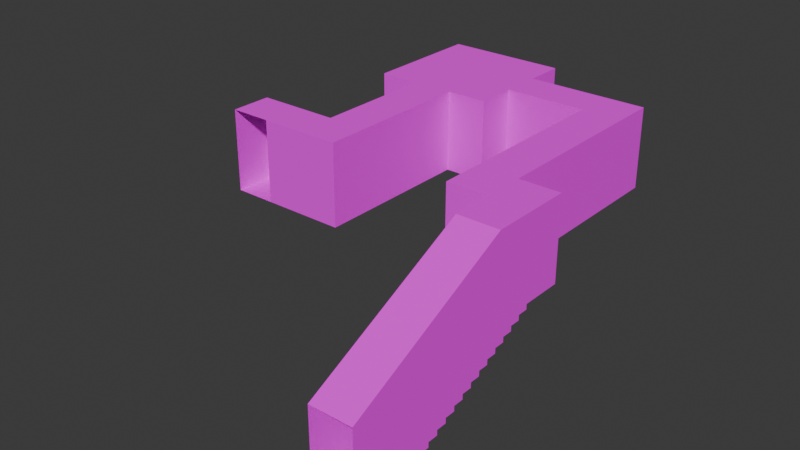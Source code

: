 # Source: map2.blend  (saved by Blender 4.2.66; exported with 4.5.12 LTS)
import bpy
from mathutils import Matrix  # noqa: F401  (used for matrix-valued properties, if any)

bpy.ops.wm.read_factory_settings(use_empty=True)
scene = bpy.context.scene
scene.name = 'Scene'

# ---- collections
col_collection = bpy.data.collections.new('Collection'); scene.collection.children.link(col_collection)

# ---- images (referenced by path relative to the original .blend; pixels are not part of the script)
import os
ASSET_DIR = os.environ.get("B2B_ASSET_DIR", "")  # directory of the original .blend (textures are referenced by path, not embedded)
HERE = os.path.dirname(os.path.abspath(__file__))  # packed textures are extracted next to this script under _unpacked/

def load_image(name, relpath, width, height, colorspace="sRGB"):
    """Load a texture the original file referenced (path relative to the .blend, or extracted next to this script)."""
    p = next((c for c in (os.path.join(HERE, relpath), os.path.join(ASSET_DIR, relpath)) if relpath and os.path.exists(c)), "")
    if p:
        img = bpy.data.images.load(p, check_existing=True)
        img.name = name
    else:  # same state as the original file: an image datablock whose file is absent (Cycles renders it pink)
        img = bpy.data.images.new(name, width, height)
        img.source = "FILE"
        img.filepath = "//" + (relpath or name)
    img.colorspace_settings.name = colorspace
    return img
img_concretefloor_jpg = load_image('concretefloor.jpg', 'concretefloor.jpg', 1024, 1024, 'sRGB')
img_white_jpg = load_image('white.jpg', 'white.jpg', 1024, 1024, 'sRGB')
img_brickwall_jpg = load_image('brickwall.jpg', 'brickwall.jpg', 1024, 1024, 'sRGB')

# ---- materials (node trees are filled in below, after node groups)
mat_floor = bpy.data.materials.new('Floor')
mat_floor.alpha_threshold = 0.0
mat_floor.use_transparent_shadow = False
mat_floor.roughness = 0.5
mat_floor.line_color = (0.0, 0.0, 0.0, 1.0)
mat_celing = bpy.data.materials.new('Celing')
mat_walls = bpy.data.materials.new('Walls')

# ---- material node trees
mat_floor.use_nodes = True; mat_floor.node_tree.nodes.clear()
_N = mat_floor.node_tree.nodes; _L = mat_floor.node_tree.links
n0 = _N.new('ShaderNodeOutputMaterial'); n0.name = 'Material Output'; n0.location = (300, 300)
n1 = _N.new('ShaderNodeBsdfPrincipled'); n1.name = 'Principled BSDF'; n1.location = (10, 300)
n1.inputs[1].default_value = 0.5
n1.inputs[2].default_value = 1.0
n1.inputs[3].default_value = 1.45
n2 = _N.new('ShaderNodeTexImage'); n2.name = 'Image Texture'; n2.location = (-280, 280)
n2.image = img_concretefloor_jpg
_L.new(n1.outputs[0], n0.inputs[0])
_L.new(n2.outputs[0], n1.inputs[0])
n0.is_active_output = True
mat_celing.use_nodes = True; mat_celing.node_tree.nodes.clear()
_N = mat_celing.node_tree.nodes; _L = mat_celing.node_tree.links
n0 = _N.new('ShaderNodeBsdfPrincipled'); n0.name = 'Principled BSDF'; n0.location = (10, 300)
n0.inputs[2].default_value = 1.0
n1 = _N.new('ShaderNodeOutputMaterial'); n1.name = 'Material Output'; n1.location = (300, 300)
n2 = _N.new('ShaderNodeTexImage'); n2.name = 'Image Texture'; n2.location = (-280, 280)
n2.image = img_white_jpg
_L.new(n0.outputs[0], n1.inputs[0])
_L.new(n2.outputs[0], n0.inputs[0])
n1.is_active_output = True
mat_walls.use_nodes = True; mat_walls.node_tree.nodes.clear()
_N = mat_walls.node_tree.nodes; _L = mat_walls.node_tree.links
n0 = _N.new('ShaderNodeBsdfPrincipled'); n0.name = 'Principled BSDF'; n0.location = (10, 300)
n0.inputs[2].default_value = 1.0
n1 = _N.new('ShaderNodeOutputMaterial'); n1.name = 'Material Output'; n1.location = (300, 300)
n2 = _N.new('ShaderNodeTexImage'); n2.name = 'Image Texture'; n2.location = (-280, 280)
n2.image = img_brickwall_jpg
_L.new(n0.outputs[0], n1.inputs[0])
_L.new(n2.outputs[0], n0.inputs[0])
n1.is_active_output = True

# ---- world
world_world = bpy.data.worlds.new('World'); scene.world = world_world
world_world.use_nodes = True; world_world.node_tree.nodes.clear()
_N = world_world.node_tree.nodes; _L = world_world.node_tree.links
n0 = _N.new('ShaderNodeOutputWorld'); n0.name = 'World Output'; n0.location = (300, 300)
n1 = _N.new('ShaderNodeBackground'); n1.name = 'Background'; n1.location = (10, 300)
n1.inputs[0].default_value = (0.05088, 0.05088, 0.05088, 1.0)
_L.new(n1.outputs[0], n0.inputs[0])
n0.is_active_output = True
world_world.color = (0.05088, 0.05088, 0.05088)
world_world.sun_shadow_jitter_overblur = 0.0

# ---- meshes
me_map1 = bpy.data.meshes.new('map1')
me_map1.from_pydata([(3.0, 8.429e-08, 1.0), (3.0, -2.0, 1.0), (6.0, 8.429e-08, 1.0), (6.0, -2.0, 3.372e-07), (6.0, -2.0, 1.0), (7.0, -2.0, 3.372e-07), (7.0, 0.0, 0.0), (8.0, 1.686e-07, 1.0), (8.0, 3.372e-07, 2.0), (7.0, 3.372e-07, 2.0), (8.0, -2.0, 1.0), (7.0, -2.0, 1.0), (8.0, -2.25, 1.25), (7.0, -2.125, 1.25), (7.0, -2.25, 1.25), (7.0, -2.125, 1.0), (8.0, -2.125, 1.25), (8.0, -2.125, 1.0), (8.0, -2.5, 1.75), (7.0, -2.375, 1.5), (7.0, -2.375, 1.75), (8.0, -2.375, 1.75), (8.0, -2.625, 2.0), (7.0, -2.75, 2.25), (7.0, -2.75, 2.5), (8.0, -2.75, 2.25), (8.0, -3.0, 2.75), (7.0, -2.875, 2.75), (7.0, -2.875, 2.5), (8.0, -2.875, 2.5), (8.0, -3.125, 3.0), (7.0, -3.0, 3.0), (7.0, -3.125, 3.0), (7.0, -3.0, 2.75), (8.0, -3.25, 3.25), (8.0, -3.125, 3.25), (8.0, -3.375, 3.5), (7.0, -3.375, 3.5), (7.0, -3.25, 3.25), (7.0, -3.25, 3.5), (7.0, -3.375, 3.75), (7.0, -2.25, 1.5), (7.0, -2.5, 2.0), (7.0, -2.5, 1.75), (7.0, -2.625, 2.25), (7.0, -2.625, 2.0), (7.0, -3.125, 3.25), (7.0, 1.686e-07, 1.0), (8.0, -3.625, 4.0), (8.0, -3.75, 4.25), (8.0, -3.5, 3.75), (7.0, -3.5, 3.75), (7.0, -3.5, 4.0), (7.0, -3.75, 4.5), (7.0, -3.875, 4.5), (7.0, -3.875, 4.75), (8.0, -3.875, 4.75), (8.0, -4.0, 4.75), (7.0, -4.0, 4.75), (7.0, -2.0, 6.0), (7.0, -4.0, 6.0), (8.0, -4.0, 6.0), (8.0, -2.25, 1.5), (8.0, -2.375, 1.5), (8.0, -2.5, 2.0), (8.0, -2.625, 2.25), (8.0, -2.75, 2.5), (8.0, -2.875, 2.75), (8.0, -3.0, 3.0), (8.0, -3.25, 3.5), (8.0, -3.375, 3.75), (8.0, -3.5, 4.0), (8.0, -3.75, 4.5), (8.0, -3.875, 4.5), (8.0, -3.625, 4.25), (8.0, -2.0, 6.0), (7.0, -3.75, 4.25), (7.0, -3.625, 4.25), (7.0, -3.625, 4.0), (8.0, 0.0, 0.0), (8.0, -2.0, 3.372e-07), (0.0, -2.0, 1.0), (0.0, -2.0, 3.372e-07), (0.0, 1.686e-07, 1.0), (0.0, 0.0, 0.0), (1.0, -2.0, 3.372e-07), (1.0, 1.686e-07, 1.0), (1.0, -2.0, 1.0), (1.0, 0.0, 0.0), (2.0, 1.264e-07, 1.0), (2.0, -2.0, 1.0), (2.0, -2.0, 3.372e-07), (3.0, -2.0, 0.0), (1.0, 1.515e-07, -4.0), (1.0, -2.0, -4.0), (3.0, 0.0, -6.0), (3.0, -2.0, -3.0), (2.0, -2.0, -3.0), (1.0, -2.0, -6.0), (1.0, -2.0, -3.0), (4.0, -2.0, -3.0), (4.0, -2.0, -4.0), (4.0, -2.0, -6.0), (4.0, 0.0, -5.0), (4.0, 0.0, -4.0), (6.0, -2.0, -4.0), (6.0, -2.0, -5.0), (6.0, 0.0, -4.0), (7.0, -2.0, -5.0), (3.0, 0.0, -3.0), (4.0, 0.0, -3.0), (3.0, -2.0, -6.0), (2.0, 0.0, -3.0), (2.0, 0.0, 0.0), (4.0, 0.0, -6.0), (1.0, 0.0, -6.0), (4.0, -2.0, -5.0), (7.0, 0.0, -5.0), (6.0, 0.0, -5.0), (2.0, -2.0, -6.0), (6.0, 0.0, 0.0), (3.0, 0.0, 0.0), (1.0, -2.0, -5.0), (1.0, 7.574e-08, -5.0), (2.0, -2.0, -5.0), (2.0, -2.0, -4.0), (3.0, -2.0, -4.0), (3.0, -2.0, -5.0), (1.0, 1.192e-07, -3.0), (2.0, 1.192e-07, -6.0), (2.0, 2.384e-07, -5.0), (2.0, 2.384e-07, -4.0), (3.0, 2.384e-07, -4.0), (3.0, 2.384e-07, -5.0)], [], [(113, 121, 0, 89), (90, 1, 92, 91), (89, 0, 1, 90), (31, 68, 26, 33), (7, 79, 80, 10), (10, 11, 15, 17), (16, 13, 14, 12), (13, 16, 17, 15), (62, 41, 19, 63), (41, 62, 12, 14), (21, 20, 43, 18), (20, 21, 63, 19), (64, 42, 45, 22), (42, 64, 18, 43), (65, 44, 23, 25), (44, 65, 22, 45), (66, 24, 28, 29), (24, 66, 25, 23), (67, 27, 33, 26), (27, 67, 29, 28), (68, 31, 32, 30), (35, 46, 38, 34), (79, 6, 5, 80), (46, 35, 30, 32), (69, 39, 37, 36), (39, 69, 34, 38), (70, 40, 51, 50), (40, 70, 36, 37), (74, 77, 76, 49), (71, 50, 51, 52), (85, 88, 84, 82), (71, 52, 78, 48), (72, 53, 54, 73), (2, 47, 11, 4), (4, 11, 5, 3), (8, 75, 59, 9), (9, 47, 7, 8), (72, 49, 76, 53), (80, 5, 11, 10), (74, 48, 78, 77), (56, 73, 54, 55), (56, 55, 58, 57), (120, 6, 47, 2), (16, 12, 62, 63, 21, 18, 64, 22, 65, 25, 66, 29, 67, 26, 68, 30, 35, 34, 69, 36, 70, 50, 71, 48, 74, 49, 72, 73, 56, 57, 61, 75, 8, 7, 10, 17), (84, 83, 81, 82), (20, 19, 41, 14, 13, 15, 11, 47, 9, 59, 60, 58, 55, 54, 53, 76, 77, 78, 52, 51, 40, 37, 39, 38, 46, 32, 31, 33, 27, 28, 24, 23, 44, 45, 42, 43), (60, 61, 57, 58), (7, 47, 6, 79), (84, 88, 86, 83), (81, 87, 85, 82), (91, 113, 88, 85), (4, 3, 120, 2), (92, 1, 0, 121), (86, 89, 90, 87), (87, 90, 91, 85), (88, 113, 89, 86), (96, 92, 121, 109), (113, 112, 109, 121), (98, 119, 129, 115), (125, 124, 122, 94), (99, 94, 93, 128), (116, 101, 105, 106), (107, 104, 103, 118), (106, 105, 3, 5, 108), (104, 107, 105, 101), (94, 122, 123, 93), (107, 118, 117, 6, 120), (91, 92, 96, 97), (91, 97, 112, 113), (99, 128, 112, 97), (118, 106, 108, 117), (122, 98, 115, 123), (111, 102, 114, 95), (106, 118, 103, 116), (116, 103, 114, 102), (5, 6, 117, 108), (119, 111, 95, 129), (3, 105, 107, 120), (100, 110, 104, 101), (96, 109, 110, 100), (126, 127, 124, 125), (101, 116, 127, 126), (125, 97, 96, 126), (119, 124, 127, 111), (111, 127, 116, 102), (100, 101, 126, 96), (99, 97, 125, 94), (98, 122, 124, 119), (131, 130, 123, 93), (132, 133, 130, 131), (104, 103, 133, 132), (131, 112, 109, 132), (129, 130, 133, 95), (95, 133, 103, 114), (110, 104, 132, 109), (128, 112, 131, 93), (115, 123, 130, 129)])
me_map1.polygons.foreach_set('material_index', [1, 0, 2, 0, 2, 0, 0, 0, 0, 0, 0, 0, 0, 0, 0, 0, 0, 0, 0, 0, 0, 0, 2, 0, 0, 0, 0, 0, 0, 0, 2, 0, 0, 2, 0, 1, 1, 0, 0, 0, 0, 0, 1, 2, 2, 2, 0, 1, 1, 0, 2, 2, 2, 2, 0, 1, 2, 1, 2, 0, 2, 0, 1, 0, 2, 2, 1, 0, 2, 2, 2, 2, 2, 2, 2, 2, 2, 2, 2, 2, 0, 0, 0, 0, 0, 0, 0, 0, 1, 1, 1, 1, 1, 1, 1, 1, 1])
_uv = me_map1.uv_layers.new(name='UVMap')
_uv.uv.foreach_set('vector', [9.672e-08, 2.344, 1.19e-07, 2.062, 0.375, 2.062, 0.375, 2.344, 0.375, 0.6562, 0.375, 0.9375, 4.843e-08, 0.9375, 1.602e-08, 0.6562, 0.4231, 1.039e-08, 0.8463, 5.26e-08, 0.8463, 0.8463, 0.4231, 0.8463, 1.091, 0.8182, 0.8182, 0.8182, 0.8182, 0.75, 1.091, 0.75, 3.52, -0.04687, 3.129, -0.04687, 3.129, -0.8291, 3.52, -0.8291, 0.8182, 0.0, 1.091, 0.0, 1.091, 0.03409, 0.8182, 0.03409, 0.8182, 0.1023, 1.091, 0.1023, 1.091, 0.1364, 0.8182, 0.1364, 1.091, 0.1023, 0.8182, 0.1023, 0.8182, 0.03409, 1.091, 0.03409, 0.8182, 0.2045, 1.091, 0.2045, 1.091, 0.2386, 0.8182, 0.2386, 1.091, 0.2045, 0.8182, 0.2045, 0.8182, 0.1364, 1.091, 0.1364, 0.8182, 0.3068, 1.091, 0.3068, 1.091, 0.3409, 0.8182, 0.3409, 1.091, 0.3068, 0.8182, 0.3068, 0.8182, 0.2386, 1.091, 0.2386, 0.8182, 0.4091, 1.091, 0.4091, 1.091, 0.4432, 0.8182, 0.4432, 1.091, 0.4091, 0.8182, 0.4091, 0.8182, 0.3409, 1.091, 0.3409, 0.8182, 0.5114, 1.091, 0.5114, 1.091, 0.5455, 0.8182, 0.5455, 1.091, 0.5114, 0.8182, 0.5114, 0.8182, 0.4432, 1.091, 0.4432, 0.8182, 0.6136, 1.091, 0.6136, 1.091, 0.6477, 0.8182, 0.6477, 1.091, 0.6136, 0.8182, 0.6136, 0.8182, 0.5455, 1.091, 0.5455, 0.8182, 0.7159, 1.091, 0.7159, 1.091, 0.75, 0.8182, 0.75, 1.091, 0.7159, 0.8182, 0.7159, 0.8182, 0.6477, 1.091, 0.6477, 0.8182, 0.8182, 1.091, 0.8182, 1.091, 0.8523, 0.8182, 0.8523, 0.8182, 0.9205, 1.091, 0.9205, 1.091, 0.9545, 0.8182, 0.9545, 3.129, -0.04687, 2.738, -0.04687, 2.738, -0.8291, 3.129, -0.8291, 1.091, 0.9205, 0.8182, 0.9205, 0.8182, 0.8523, 1.091, 0.8523, 0.8182, 1.023, 1.091, 1.023, 1.091, 1.057, 0.8182, 1.057, 1.091, 1.023, 0.8182, 1.023, 0.8182, 0.9545, 1.091, 0.9545, 0.8182, 1.125, 1.091, 1.125, 1.091, 1.159, 0.8182, 1.159, 1.091, 1.125, 0.8182, 1.125, 0.8182, 1.057, 1.091, 1.057, 0.8182, 1.33, 1.091, 1.33, 1.091, 1.364, 0.8182, 1.364, 0.8182, 1.227, 0.8182, 1.159, 1.091, 1.159, 1.091, 1.227, 0.5, 0.0, 0.5, 1.0, 1.49e-08, 1.0, 1.952e-08, 0.0, 0.8182, 1.227, 1.091, 1.227, 1.091, 1.261, 0.8182, 1.261, 0.8182, 1.432, 1.091, 1.432, 1.091, 1.466, 0.8182, 1.466, 2.141, -0.8155, 2.446, -0.8155, 2.446, 1.458e-07, 2.141, 9.114e-08, 0.375, 2.25, 0.375, 2.625, 1.088e-07, 2.625, 1.028e-07, 2.25, 0.5482, 0.5482, 0.5482, 3.0, 1.35e-07, 3.0, 6.751e-08, 0.5482, 6.751e-08, 0.5482, 0.0, -3.375e-08, 0.5482, 0.0, 0.5482, 0.5482, 0.8182, 1.432, 0.8182, 1.364, 1.091, 1.364, 1.091, 1.432, 9.238e-08, 3.0, 1.088e-07, 2.625, 0.375, 2.625, 0.375, 3.0, 0.8182, 1.33, 0.8182, 1.261, 1.091, 1.261, 1.091, 1.33, 0.8182, 1.534, 0.8182, 1.466, 1.091, 1.466, 1.091, 1.534, 0.8182, 1.534, 1.091, 1.534, 1.091, 1.568, 0.8182, 1.568, 8.895e-08, 0.75, 5.162e-08, 0.375, 0.375, 0.375, 0.375, 0.75, 1.768, 0.6812, 1.768, 0.6347, 1.675, 0.6347, 1.675, 0.5882, 1.583, 0.5882, 1.583, 0.5418, 1.49, 0.5418, 1.49, 0.4953, 1.397, 0.4953, 1.397, 0.4488, 1.304, 0.4488, 1.304, 0.4024, 1.211, 0.4024, 1.211, 0.3559, 1.118, 0.3559, 1.118, 0.3094, 1.025, 0.3094, 1.025, 0.263, 0.932, 0.263, 0.932, 0.2165, 0.8391, 0.2165, 0.8391, 0.1701, 0.7462, 0.1701, 0.7462, 0.1236, 0.6533, 0.1236, 0.6533, 0.07713, 0.5603, 0.07713, 0.5603, 0.03066, 0.4674, 0.03066, 0.4674, -0.0158, 0.002777, -0.0158, 0.002777, 0.7276, 1.49, 1.471, 1.861, 1.471, 1.861, 0.7276, 1.861, 0.6812, 1.0, 1.0, 0.5, 1.0, 0.5, 0.0, 1.0, 0.0, 1.583, 0.5882, 1.675, 0.5882, 1.675, 0.6347, 1.768, 0.6347, 1.768, 0.6812, 1.861, 0.6812, 1.861, 0.7276, 1.861, 1.471, 1.49, 1.471, 0.002777, 0.7276, 0.002777, -0.0158, 0.4674, -0.0158, 0.4674, 0.03066, 0.5603, 0.03066, 0.5603, 0.07713, 0.6533, 0.07713, 0.6533, 0.1236, 0.7462, 0.1236, 0.7462, 0.1701, 0.8391, 0.1701, 0.8391, 0.2165, 0.932, 0.2165, 0.932, 0.263, 1.025, 0.263, 1.025, 0.3094, 1.118, 0.3094, 1.118, 0.3559, 1.211, 0.3559, 1.211, 0.4024, 1.304, 0.4024, 1.304, 0.4488, 1.397, 0.4488, 1.397, 0.4953, 1.49, 0.4953, 1.49, 0.5418, 1.583, 0.5418, 1.364, 0.3409, 1.091, 0.3409, 1.091, -1.376e-07, 1.364, -1.376e-07, 0.375, -1.639e-08, 0.375, 0.375, 5.162e-08, 0.375, -8.061e-09, 3.524e-16, 1.341e-07, 3.0, 7.443e-08, 2.625, 0.375, 2.625, 0.375, 3.0, 0.375, -7.302e-08, 0.375, 0.375, -1.639e-08, 0.375, 2.443e-15, -5.588e-08, 2.141, -0.8155, 2.141, -1.631, 2.446, -1.631, 2.446, -0.8155, 4.837e-08, 2.114e-15, 0.4057, 1.145e-07, 0.4057, 0.8115, 1.29e-08, 0.8115, -8.82e-15, 2.018e-07, 0.4231, 1.85e-08, 0.4231, 0.8463, -3.699e-08, 0.8463, 1.458e-07, -0.8155, 0.3058, -0.8155, 0.3058, -2.37e-07, 9.721e-08, -2.916e-07, 0.375, 0.375, 0.375, 0.6562, 1.602e-08, 0.6562, -1.639e-08, 0.375, 7.443e-08, 2.625, 9.672e-08, 2.344, 0.375, 2.344, 0.375, 2.625, 3.02e-07, 0.8443, 1.266, 0.8443, 1.266, 1.689, 4.026e-07, 1.689, 0.5, 7.587e-07, 0.5, 1.5, 1.0, 1.5, 1.0, 6.503e-07, 1.357, 0.905, 0.905, 0.905, 0.905, 1.618e-07, 1.357, 2.778e-07, 0.5, 2.0, 0.5, 2.5, -2.592e-08, 2.5, -6.597e-08, 2.0, 0.0, 8.282e-08, 0.4631, 8.282e-08, 0.4631, 0.9263, 2.485e-07, 0.9263, 1.5, 2.5, 1.5, 2.0, 2.5, 2.0, 2.5, 2.5, 2.5, 2.0, 1.5, 2.0, 1.5, 2.5, 2.5, 2.5, 2.5, 2.5, 2.5, 2.0, 2.5, 8.246e-08, 3.0, 2.356e-08, 3.0, 2.5, 0.7712, 3.371e-08, 1.542, 6.742e-08, 1.542, 0.7712, 0.7712, 0.7712, 0.4631, 8.282e-08, 0.9263, 4.141e-08, 0.9263, 0.9263, 0.4631, 0.9263, 2.5, 2.0, 2.5, 2.5, 3.0, 2.5, 3.0, 2.922e-07, 2.5, 9.896e-08, 0.5, 5.443e-07, 1.0, 7.115e-07, 1.0, 1.5, 0.5, 1.5, -1.007e-07, 1.007e-07, 1.266, 5.999e-15, 1.266, 0.8443, 2.013e-07, 0.8443, 3.945e-08, 0.9026, -9.406e-16, -2.152e-08, 0.4513, -7.173e-09, 0.4513, 0.9026, -0.8989, 8.036e-08, -0.8989, 0.8989, -1.348, 0.8989, -1.348, 8.036e-08, 0.9263, 4.141e-08, 1.389, 0.0, 1.389, 0.9263, 0.9263, 0.9263, 0.4525, 0.905, 1.618e-07, 0.905, 0.0, 8.091e-08, 0.4525, 1.618e-07, -0.8989, 0.8989, -0.8989, 8.036e-08, 0.0, 2.429e-07, 0.0, 0.8989, 2.15e-07, 0.9019, 0.0, 0.0, 0.4509, 0.0, 0.4509, 0.9019, 2.494e-07, 0.8369, 0.0, 1.247e-07, 2.092, 1.995e-07, 2.092, 0.8369, 0.905, 0.905, 0.4525, 0.905, 0.4525, 1.618e-07, 0.905, 1.618e-07, 1.542, 0.0, 1.839e-07, 1.096e-14, 1.379e-07, -0.7712, 1.542, -0.7712, 0.0, 0.904, -1.093e-07, -0.01253, 0.4582, -0.01253, 0.4582, 0.904, 0.4582, 0.904, 0.4582, -0.01253, 0.9165, -0.01253, 0.9165, 0.904, 1.0, 2.0, 1.0, 2.5, 0.5, 2.5, 0.5, 2.0, 1.5, 2.0, 1.5, 2.5, 1.0, 2.5, 1.0, 2.0, 0.5, 2.0, 0.5, 1.5, 1.0, 1.5, 1.0, 2.0, 0.5, 3.0, 0.5, 2.5, 1.0, 2.5, 1.0, 3.0, 1.0, 3.0, 1.0, 2.5, 1.5, 2.5, 1.5, 3.0, 1.5, 1.5, 1.5, 2.0, 1.0, 2.0, 1.0, 1.5, -2.12e-08, 1.5, 0.5, 1.5, 0.5, 2.0, -6.597e-08, 2.0, 4.712e-09, 3.0, -2.592e-08, 2.5, 0.5, 2.5, 0.5, 3.0, 0.5, 2.0, 0.5, 2.5, 5.183e-08, 2.5, 1.696e-07, 2.0, 1.0, 2.0, 1.0, 2.5, 0.5, 2.5, 0.5, 2.0, 1.5, 2.0, 1.5, 2.5, 1.0, 2.5, 1.0, 2.0, 0.5, 2.0, 0.5, 1.5, 1.0, 1.5, 1.0, 2.0, 0.5, 3.0, 0.5, 2.5, 1.0, 2.5, 1.0, 3.0, 1.0, 3.0, 1.0, 2.5, 1.5, 2.5, 1.5, 3.0, 1.5, 1.5, 1.5, 2.0, 1.0, 2.0, 1.0, 1.5, 2.12e-07, 1.5, 0.5, 1.5, 0.5, 2.0, 1.696e-07, 2.0, 4.712e-08, 3.0, 5.183e-08, 2.5, 0.5, 2.5, 0.5, 3.0])
me_map1.materials.append(mat_floor)
me_map1.materials.append(mat_celing)
me_map1.materials.append(mat_walls)
me_map1.update()
me_map1.normals_split_custom_set([tuple(v) for v in zip(*[iter([-2.107e-08, -1.0, 1.054e-07, -2.107e-08, -1.0, 1.054e-07, -2.107e-08, -1.0, 1.054e-07, -2.107e-08, -1.0, 1.054e-07, -1.788e-07, 1.0, 2.384e-07, -1.788e-07, 1.0, 2.384e-07, -1.788e-07, 1.0, 2.384e-07, -1.788e-07, 1.0, 2.384e-07, -1.192e-07, -2.98e-07, -1.0, -1.192e-07, -2.98e-07, -1.0, -1.192e-07, -2.98e-07, -1.0, -1.192e-07, -2.98e-07, -1.0, 0.0, 1.0, -9.537e-07, 0.0, 1.0, -9.537e-07, 0.0, 1.0, -9.537e-07, 0.0, 1.0, -9.537e-07, -1.0, 0.0, 0.0, -1.0, 0.0, 0.0, -1.0, 0.0, 0.0, -1.0, 0.0, 0.0, 0.0, 0.0, 1.0, 0.0, 0.0, 1.0, 0.0, 0.0, 1.0, 0.0, 0.0, 1.0, 0.0, 0.0, 1.0, 0.0, 0.0, 1.0, 0.0, 0.0, 1.0, 0.0, 0.0, 1.0, 0.0, 1.0, -9.537e-07, 0.0, 1.0, -9.537e-07, 0.0, 1.0, -9.537e-07, 0.0, 1.0, -9.537e-07, 0.0, 0.0, 1.0, 0.0, 0.0, 1.0, 0.0, 0.0, 1.0, 0.0, 0.0, 1.0, 0.0, 1.0, 0.0, 0.0, 1.0, 0.0, 0.0, 1.0, 0.0, 0.0, 1.0, 0.0, 0.0, 0.0, 1.0, 0.0, 0.0, 1.0, 0.0, 0.0, 1.0, 0.0, 0.0, 1.0, 0.0, 1.0, 0.0, 0.0, 1.0, 0.0, 0.0, 1.0, 0.0, 0.0, 1.0, 0.0, 0.0, 0.0, 1.0, 0.0, 0.0, 1.0, 0.0, 0.0, 1.0, 0.0, 0.0, 1.0, 0.0, 1.0, -9.537e-07, 0.0, 1.0, -9.537e-07, 0.0, 1.0, -9.537e-07, 0.0, 1.0, -9.537e-07, 0.0, -1.907e-06, 1.0, 0.0, -1.907e-06, 1.0, 0.0, -1.907e-06, 1.0, 0.0, -1.907e-06, 1.0, 0.0, 1.0, 0.0, 0.0, 1.0, 0.0, 0.0, 1.0, 0.0, 0.0, 1.0, 0.0, 0.0, 1.907e-06, 1.0, 0.0, 1.907e-06, 1.0, 0.0, 1.907e-06, 1.0, 0.0, 1.907e-06, 1.0, 0.0, 1.0, -9.537e-07, 0.0, 1.0, -9.537e-07, 0.0, 1.0, -9.537e-07, 0.0, 1.0, -9.537e-07, 0.0, 0.0, 1.0, 0.0, 0.0, 1.0, 0.0, 0.0, 1.0, 0.0, 0.0, 1.0, 0.0, 1.0, 9.537e-07, 0.0, 1.0, 9.537e-07, 0.0, 1.0, 9.537e-07, 0.0, 1.0, 9.537e-07, 0.0, 0.0, 1.0, 0.0, 0.0, 1.0, 0.0, 0.0, 1.0, 0.0, 0.0, 1.0, 0.0, 0.0, 1.0, 0.0, 0.0, 1.0, 0.0, 0.0, 1.0, 0.0, 0.0, 1.0, 0.0, 1.686e-07, 1.0, 0.0, 1.686e-07, 1.0, 0.0, 1.686e-07, 1.0, 0.0, 1.686e-07, 1.0, 0.0, 1.0, 0.0, 0.0, 1.0, 0.0, 0.0, 1.0, 0.0, 0.0, 1.0, 0.0, 0.0, 0.0, 1.0, 0.0, 0.0, 1.0, 0.0, 0.0, 1.0, 0.0, 0.0, 1.0, 0.0, 1.0, 0.0, 0.0, 1.0, 0.0, 0.0, 1.0, 0.0, 0.0, 1.0, 0.0, 0.0, 0.0, 1.0, 0.0, 0.0, 1.0, 0.0, 0.0, 1.0, 0.0, 0.0, 1.0, 0.0, 1.0, -9.537e-07, 0.0, 1.0, -9.537e-07, 0.0, 1.0, -9.537e-07, 0.0, 1.0, -9.537e-07, 0.0, 0.0, 1.0, 0.0, 0.0, 1.0, 0.0, 0.0, 1.0, 0.0, 0.0, 1.0, 0.0, 1.0, -9.537e-07, 0.0, 1.0, -9.537e-07, 0.0, 1.0, -9.537e-07, 0.0, 1.0, -9.537e-07, 0.0, 1.686e-07, 1.0, 0.0, 1.686e-07, 1.0, 0.0, 1.686e-07, 1.0, 0.0, 1.686e-07, 1.0, 0.0, 0.0, 1.0, 0.0, 0.0, 1.0, 0.0, 0.0, 1.0, 0.0, 0.0, 1.0, 0.0, 0.0, 1.0, 0.0, 0.0, 1.0, 0.0, 0.0, 1.0, 0.0, 0.0, 1.0, 2.384e-07, -2.682e-07, -1.0, 2.384e-07, -2.682e-07, -1.0, 2.384e-07, -2.682e-07, -1.0, 2.384e-07, -2.682e-07, -1.0, 0.0, 1.0, 0.0, 0.0, 1.0, 0.0, 0.0, 1.0, 0.0, 0.0, 1.0, 0.0, 0.0, -0.8944, -0.4472, 0.0, -0.8944, -0.4472, 0.0, -0.8944, -0.4472, 0.0, -0.8944, -0.4472, 0.0, -1.0, 1.686e-07, 0.0, -1.0, 1.686e-07, 0.0, -1.0, 1.686e-07, 0.0, -1.0, 1.686e-07, 0.0, 1.0, 0.0, 0.0, 1.0, 0.0, 0.0, 1.0, 0.0, 0.0, 1.0, 0.0, 0.0, 1.0, 0.0, 0.0, 1.0, 0.0, 0.0, 1.0, 0.0, 0.0, 1.0, 0.0, 0.0, 1.0, 0.0, 0.0, 1.0, 0.0, 0.0, 1.0, 0.0, 0.0, 1.0, 0.0, 0.0, 1.0, 0.0, 0.0, 1.0, 0.0, 0.0, 1.0, 0.0, 0.0, 1.0, 0.0, 0.0, 3.815e-06, 1.0, 0.0, 3.815e-06, 1.0, 0.0, 3.815e-06, 1.0, 0.0, 3.815e-06, 1.0, 4.215e-08, -1.0, 1.264e-07, 4.215e-08, -1.0, 1.264e-07, 4.215e-08, -1.0, 1.264e-07, 4.215e-08, -1.0, 1.264e-07, -1.0, -7.785e-08, 0.0, -1.0, -7.785e-08, 0.0, -1.0, -7.785e-08, 0.0, -1.0, -7.785e-08, 0.0, -1.0, -7.785e-08, 0.0, -1.0, -7.785e-08, 0.0, -1.0, -7.785e-08, 0.0, -1.0, -7.785e-08, 0.0, -1.0, -7.785e-08, 0.0, -1.0, -7.785e-08, 0.0, -1.0, -7.785e-08, 0.0, -1.0, -7.785e-08, 0.0, -1.0, -7.785e-08, 0.0, -1.0, -7.785e-08, 0.0, -1.0, -7.785e-08, 0.0, -1.0, -7.785e-08, 0.0, -1.0, -7.785e-08, 0.0, -1.0, -7.785e-08, 0.0, -1.0, -7.785e-08, 0.0, -1.0, -7.785e-08, 0.0, -1.0, -7.785e-08, 0.0, -1.0, -7.785e-08, 0.0, -1.0, -7.785e-08, 0.0, -1.0, -7.785e-08, 0.0, -1.0, -7.785e-08, 0.0, -1.0, -7.785e-08, 0.0, -1.0, -7.785e-08, 0.0, -1.0, -7.785e-08, 0.0, -1.0, -7.785e-08, 0.0, -1.0, -7.785e-08, 0.0, -1.0, -7.785e-08, 0.0, -1.0, -7.785e-08, 0.0, -1.0, -7.785e-08, 0.0, -1.0, -7.785e-08, 0.0, -1.0, -7.785e-08, 0.0, -1.0, -7.785e-08, 0.0, 1.0, 0.0, 0.0, 1.0, 0.0, 0.0, 1.0, 0.0, 0.0, 1.0, 0.0, 0.0, 1.0, 1.752e-07, 0.0, 1.0, 1.752e-07, 0.0, 1.0, 1.752e-07, 0.0, 1.0, 1.752e-07, 0.0, 1.0, 1.752e-07, 0.0, 1.0, 1.752e-07, 0.0, 1.0, 1.752e-07, 0.0, 1.0, 1.752e-07, 0.0, 1.0, 1.752e-07, 0.0, 1.0, 1.752e-07, 0.0, 1.0, 1.752e-07, 0.0, 1.0, 1.752e-07, 0.0, 1.0, 1.752e-07, 0.0, 1.0, 1.752e-07, 0.0, 1.0, 1.752e-07, 0.0, 1.0, 1.752e-07, 0.0, 1.0, 1.752e-07, 0.0, 1.0, 1.752e-07, 0.0, 1.0, 1.752e-07, 0.0, 1.0, 1.752e-07, 0.0, 1.0, 1.752e-07, 0.0, 1.0, 1.752e-07, 0.0, 1.0, 1.752e-07, 0.0, 1.0, 1.752e-07, 0.0, 1.0, 1.752e-07, 0.0, 1.0, 1.752e-07, 0.0, 1.0, 1.752e-07, 0.0, 1.0, 1.752e-07, 0.0, 1.0, 1.752e-07, 0.0, 1.0, 1.752e-07, 0.0, 1.0, 1.752e-07, 0.0, 1.0, 1.752e-07, 0.0, 1.0, 1.752e-07, 0.0, 1.0, 1.752e-07, 0.0, 1.0, 1.752e-07, 0.0, 1.0, 1.752e-07, 0.0, 0.0, 1.0, 3.815e-07, 0.0, 1.0, 3.815e-07, 0.0, 1.0, 3.815e-07, 0.0, 1.0, 3.815e-07, 0.0, -1.0, 1.686e-07, 0.0, -1.0, 1.686e-07, 0.0, -1.0, 1.686e-07, 0.0, -1.0, 1.686e-07, 0.0, -1.0, 1.686e-07, 0.0, -1.0, 1.686e-07, 0.0, -1.0, 1.686e-07, 0.0, -1.0, 1.686e-07, 0.0, 1.0, 0.0, 0.0, 1.0, 0.0, 0.0, 1.0, 0.0, 0.0, 1.0, 0.0, 0.0, 1.686e-07, 1.0, 0.0, 1.686e-07, 1.0, 0.0, 1.686e-07, 1.0, 0.0, 1.686e-07, 1.0, 1.0, 0.0, 0.0, 1.0, 0.0, 0.0, 1.0, 0.0, 0.0, 1.0, 0.0, 0.0, -1.0, 0.0, 0.0, -1.0, 0.0, 0.0, -1.0, 0.0, 0.0, -1.0, 0.0, 0.0, -1.192e-07, -2.682e-07, -1.0, -1.192e-07, -2.682e-07, -1.0, -1.192e-07, -2.682e-07, -1.0, -1.192e-07, -2.682e-07, -1.0, 0.0, 1.0, 0.0, 0.0, 1.0, 0.0, 0.0, 1.0, 0.0, 0.0, 1.0, 0.0, -2.107e-08, -1.0, 1.475e-07, -2.107e-08, -1.0, 1.475e-07, -2.107e-08, -1.0, 1.475e-07, -2.107e-08, -1.0, 1.475e-07, -1.0, 0.0, 0.0, -1.0, 0.0, 0.0, -1.0, 0.0, 0.0, -1.0, 0.0, 0.0, 0.0, -1.0, 0.0, 0.0, -1.0, 0.0, 0.0, -1.0, 0.0, 0.0, -1.0, 0.0, 5.96e-07, 1.192e-07, 1.0, 5.96e-07, 1.192e-07, 1.0, 5.96e-07, 1.192e-07, 1.0, 5.96e-07, 1.192e-07, 1.0, 0.0, 1.0, 0.0, 0.0, 1.0, 0.0, 0.0, 1.0, 0.0, 0.0, 1.0, 0.0, 1.0, 0.0, 0.0, 1.0, 0.0, 0.0, 1.0, 0.0, 0.0, 1.0, 0.0, 0.0, 0.0, 1.0, 0.0, 0.0, 1.0, 0.0, 0.0, 1.0, 0.0, 0.0, 1.0, 0.0, 0.0, -1.0, 0.0, 0.0, -1.0, 0.0, 0.0, -1.0, 0.0, 0.0, -1.0, 0.0, 3.576e-08, 1.0, 7.153e-08, 3.576e-08, 1.0, 7.153e-08, 3.576e-08, 1.0, 7.153e-08, 3.576e-08, 1.0, 7.153e-08, 3.576e-08, 1.0, 7.153e-08, 0.0, 0.0, -1.0, 0.0, 0.0, -1.0, 0.0, 0.0, -1.0, 0.0, 0.0, -1.0, 1.0, 0.0, 0.0, 1.0, 0.0, 0.0, 1.0, 0.0, 0.0, 1.0, 0.0, 0.0, 0.0, -1.0, 0.0, 0.0, -1.0, 0.0, 0.0, -1.0, 0.0, 0.0, -1.0, 0.0, 0.0, -1.0, 0.0, -1.788e-07, 1.0, 3.974e-08, -1.788e-07, 1.0, 3.974e-08, -1.788e-07, 1.0, 3.974e-08, -1.788e-07, 1.0, 3.974e-08, 1.0, 0.0, 0.0, 1.0, 0.0, 0.0, 1.0, 0.0, 0.0, 1.0, 0.0, 0.0, 2.384e-07, -1.788e-07, -1.0, 2.384e-07, -1.788e-07, -1.0, 2.384e-07, -1.788e-07, -1.0, 2.384e-07, -1.788e-07, -1.0, 0.0, 0.0, 1.0, 0.0, 0.0, 1.0, 0.0, 0.0, 1.0, 0.0, 0.0, 1.0, 1.0, 0.0, 0.0, 1.0, 0.0, 0.0, 1.0, 0.0, 0.0, 1.0, 0.0, 0.0, 0.0, 0.0, 1.0, 0.0, 0.0, 1.0, 0.0, 0.0, 1.0, 0.0, 0.0, 1.0, 0.0, 0.0, 1.0, 0.0, 0.0, 1.0, 0.0, 0.0, 1.0, 0.0, 0.0, 1.0, -1.0, 0.0, 0.0, -1.0, 0.0, 0.0, -1.0, 0.0, 0.0, -1.0, 0.0, 0.0, -1.0, 0.0, 0.0, -1.0, 0.0, 0.0, -1.0, 0.0, 0.0, -1.0, 0.0, 0.0, -5.96e-07, 1.192e-07, 1.0, -5.96e-07, 1.192e-07, 1.0, -5.96e-07, 1.192e-07, 1.0, -5.96e-07, 1.192e-07, 1.0, 1.0, 0.0, 0.0, 1.0, 0.0, 0.0, 1.0, 0.0, 0.0, 1.0, 0.0, 0.0, -1.0, 0.0, 0.0, -1.0, 0.0, 0.0, -1.0, 0.0, 0.0, -1.0, 0.0, 0.0, 0.0, 0.0, -1.0, 0.0, 0.0, -1.0, 0.0, 0.0, -1.0, 0.0, 0.0, -1.0, 0.0, 1.0, 0.0, 0.0, 1.0, 0.0, 0.0, 1.0, 0.0, 0.0, 1.0, 0.0, 1.192e-07, 1.0, 0.0, 1.192e-07, 1.0, 0.0, 1.192e-07, 1.0, 0.0, 1.192e-07, 1.0, 0.0, 0.0, 1.0, 1.192e-07, 0.0, 1.0, 1.192e-07, 0.0, 1.0, 1.192e-07, 0.0, 1.0, 1.192e-07, 0.0, 1.0, -1.192e-07, 0.0, 1.0, -1.192e-07, 0.0, 1.0, -1.192e-07, 0.0, 1.0, -1.192e-07, 5.96e-08, 1.0, -1.192e-07, 5.96e-08, 1.0, -1.192e-07, 5.96e-08, 1.0, -1.192e-07, 5.96e-08, 1.0, -1.192e-07, 5.96e-08, 1.0, 1.192e-07, 5.96e-08, 1.0, 1.192e-07, 5.96e-08, 1.0, 1.192e-07, 5.96e-08, 1.0, 1.192e-07, 0.0, 1.0, 1.192e-07, 0.0, 1.0, 1.192e-07, 0.0, 1.0, 1.192e-07, 0.0, 1.0, 1.192e-07, 0.0, 1.0, -1.192e-07, 0.0, 1.0, -1.192e-07, 0.0, 1.0, -1.192e-07, 0.0, 1.0, -1.192e-07, -1.248e-07, 1.0, -3.787e-08, -1.248e-07, 1.0, -3.787e-08, -1.248e-07, 1.0, -3.787e-08, -1.248e-07, 1.0, -3.787e-08, 0.0, 1.0, 0.0, 0.0, 1.0, 0.0, 0.0, 1.0, 0.0, 0.0, 1.0, 0.0, 2.384e-07, 1.0, 0.0, 2.384e-07, 1.0, 0.0, 2.384e-07, 1.0, 0.0, 2.384e-07, 1.0, 0.0, 0.0, 1.0, 2.384e-07, 0.0, 1.0, 2.384e-07, 0.0, 1.0, 2.384e-07, 0.0, 1.0, 2.384e-07, 5.96e-08, 1.0, -1.788e-07, 5.96e-08, 1.0, -1.788e-07, 5.96e-08, 1.0, -1.788e-07, 5.96e-08, 1.0, -1.788e-07, 1.192e-07, 1.0, -1.192e-07, 1.192e-07, 1.0, -1.192e-07, 1.192e-07, 1.0, -1.192e-07, 1.192e-07, 1.0, -1.192e-07, 1.192e-07, 1.0, 1.192e-07, 1.192e-07, 1.0, 1.192e-07, 1.192e-07, 1.0, 1.192e-07, 1.192e-07, 1.0, 1.192e-07, 1.613e-08, 1.0, 1.353e-07, 1.613e-08, 1.0, 1.353e-07, 1.613e-08, 1.0, 1.353e-07, 1.613e-08, 1.0, 1.353e-07, -1.409e-07, 1.0, -9.747e-08, -1.409e-07, 1.0, -9.747e-08, -1.409e-07, 1.0, -9.747e-08, -1.409e-07, 1.0, -9.747e-08])] * 3)])

# ---- objects
ob_map1 = bpy.data.objects.new('map1', me_map1)

# ---- transforms, parenting, visibility, modifiers, constraints
ob_map1.location = (0.0, 0.0, 0.0)
ob_map1.rotation_mode = 'QUATERNION'
ob_map1.rotation_quaternion = (0.7071, 0.7071, 0.0, 0.0)

# ---- collection membership
col_collection.objects.link(ob_map1)

# ---- scene / render settings (as saved in the file)
scene.frame_start = 1; scene.frame_end = 250; scene.frame_set(36)
scene.render.engine = 'BLENDER_EEVEE_NEXT'
bpy.context.view_layer.update()

# ---- added for rendering (the .blend has no active camera and no usable light): camera, sun
cam_auto = bpy.data.cameras.new('AutoCamera')
cam_auto.lens = 50.0
cam_auto.sensor_width = 36.0
cam_auto.clip_end = 1000.0
ob_auto_camera = bpy.data.objects.new('AutoCamera', cam_auto)
scene.collection.objects.link(ob_auto_camera)
ob_auto_camera.location = (17.8475, -16.617, 9.078)
ob_auto_camera.rotation_euler = (1.09748, -7.21219e-08, 0.694738)
scene.camera = ob_auto_camera
light_auto_sun = bpy.data.lights.new('AutoSun', 'SUN')
light_auto_sun.energy = 3.0
light_auto_sun.angle = 0.0523599
ob_auto_sun = bpy.data.objects.new('AutoSun', light_auto_sun)
scene.collection.objects.link(ob_auto_sun)
ob_auto_sun.rotation_euler = (0.872665, 0.174533, 0.523599)
bpy.context.view_layer.update()
